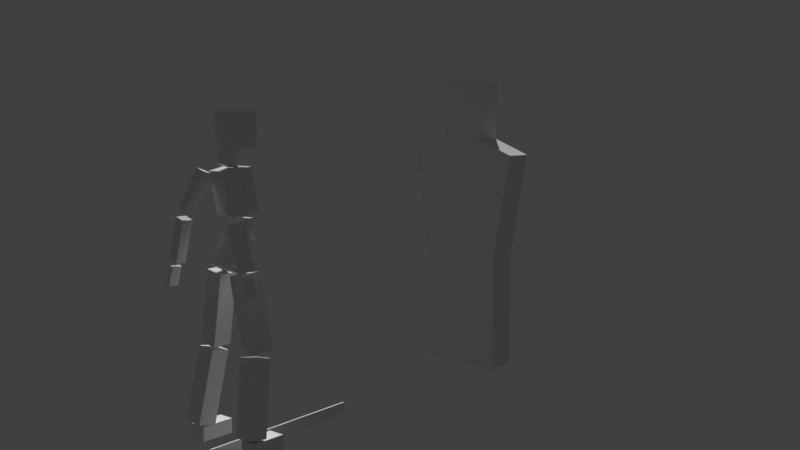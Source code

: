# Source: rig-cubes.blend  (saved by Blender 2.79.0; exported with 4.5.12 LTS)
import bpy
from mathutils import Matrix  # noqa: F401  (used for matrix-valued properties, if any)

bpy.ops.wm.read_factory_settings(use_empty=True)
scene = bpy.context.scene
scene.name = 'Scene'

# ---- collections
col_collection_1 = bpy.data.collections.new('Collection 1'); scene.collection.children.link(col_collection_1)
col_collection_20 = bpy.data.collections.new('Collection 20'); scene.collection.children.link(col_collection_20)
col_collection_20.hide_render = True
col_collection_20.hide_viewport = True

# ---- world
world_world = bpy.data.worlds.new('World'); scene.world = world_world
world_world.color = (0.05088, 0.05088, 0.05088)
world_world.use_sun_shadow = False
world_world.sun_shadow_jitter_overblur = 0.0
world_world.cycles.sampling_method = 'MANUAL'

# ---- cameras
cam_camera = bpy.data.cameras.new('Camera')
cam_camera.clip_end = 100.0
cam_camera.lens = 35.0
cam_camera.sensor_width = 32.0
cam_camera.sensor_height = 18.0
cam_camera.display_size = 2.0
cam_camera.dof.focus_distance = 0.0
cam_camera.dof.aperture_fstop = 128.0
cam_camera.dof.aperture_blades = 6

# ---- meshes
me_cube = bpy.data.meshes.new('Cube')
me_cube.from_pydata([(-0.005, -0.03, -0.7), (-0.005, -0.03, 0.7), (-0.005, 0.03, -0.7), (-0.005, 0.03, 0.7), (0.005, -0.03, -0.7), (0.005, -0.03, 0.7), (0.005, 0.03, -0.7), (0.005, 0.03, 0.7)], [], [(0, 1, 3, 2), (2, 3, 7, 6), (6, 7, 5, 4), (4, 5, 1, 0), (2, 6, 4, 0), (7, 3, 1, 5)])
me_cube.use_remesh_preserve_volume = False
me_cube.use_remesh_preserve_attributes = False
me_cube.use_mirror_vertex_groups = False
me_cube.update()
me_head = bpy.data.meshes.new('Head')
me_head.from_pydata([(0.0, -1.0, -1.0), (0.0, -1.0, 1.0), (0.0, 1.0, -1.0), (0.0, 1.0, 1.0), (1.0, -1.0, -1.0), (1.0, -1.0, 1.0), (1.0, 1.0, -1.0), (1.0, 1.0, 1.0), (2.361, 1.861, -17.51), (2.361, -0.5818, -17.55), (2.361, 1.841, -16.64), (2.361, -0.6018, -16.68), (3.854, 1.861, -17.51), (3.854, -0.5818, -17.55), (3.854, 1.841, -16.64), (3.854, -0.6018, -16.68), (0.0, 0.3594, -2.012), (0.0, -0.06912, -0.8496), (0.0, 1.243, -1.778), (0.0, 0.8147, -0.6163), (0.6138, 0.3594, -2.012), (0.6138, -0.06912, -0.8496), (0.6138, 1.243, -1.778), (0.6138, 0.8147, -0.6163), (0.0, -0.7488, -4.394), (0.0, -0.1317, -1.932), (0.0, 0.6973, -4.653), (0.0, 1.314, -2.191), (1.501, -0.7488, -4.394), (1.501, -0.1317, -1.932), (1.501, 0.6973, -4.653), (1.501, 1.314, -2.191), (0.0, -0.6506, -6.01), (0.0, -0.6506, -4.792), (0.0, 0.2373, -6.01), (0.0, 0.2373, -4.792), (0.9017, -0.6506, -6.01), (0.9017, -0.6506, -4.792), (0.9017, 0.2373, -6.01), (0.9017, 0.2373, -4.792), (0.0, 0.4251, -7.797), (0.0, -0.6213, -6.206), (0.0, 1.586, -7.251), (0.0, 0.5392, -5.66), (1.349, 0.4251, -7.797), (1.349, -0.6213, -6.206), (1.349, 1.586, -7.251), (1.349, 0.5392, -5.66), (4.659, 2.087, -8.661), (4.12, 2.054, -7.547), (4.665, 2.831, -8.644), (4.126, 2.798, -7.529), (4.964, 2.084, -8.591), (4.425, 2.05, -7.476), (4.969, 2.827, -8.574), (4.43, 2.794, -7.459), (3.786, 1.973, -7.338), (2.596, 2.017, -4.875), (3.792, 2.716, -7.346), (2.601, 2.761, -4.884), (4.649, 1.971, -7.139), (3.459, 2.016, -4.676), (4.655, 2.715, -7.147), (3.464, 2.76, -4.684), (2.419, 2.006, -4.536), (1.421, 1.12, -2.381), (2.424, 2.708, -4.329), (1.426, 1.822, -2.174), (3.29, 1.931, -4.365), (2.292, 1.045, -2.21), (3.295, 2.633, -4.158), (2.297, 1.747, -2.003), (1.749, -0.2193, -12.1), (0.54, -0.1172, -7.843), (1.754, 1.135, -12.13), (0.5448, 1.237, -7.865), (3.376, -0.2179, -11.88), (2.166, -0.1158, -7.622), (3.38, 1.137, -11.9), (2.171, 1.239, -7.645), (2.263, 0.9034, -16.67), (1.705, -0.02627, -12.42), (2.263, 2.236, -16.46), (1.705, 1.306, -12.21), (3.914, 0.8815, -16.57), (3.356, -0.04819, -12.32), (3.914, 2.214, -16.36), (3.356, 1.284, -12.11)], [], [(0, 1, 3, 2), (2, 3, 7, 6), (6, 7, 5, 4), (4, 5, 1, 0), (2, 6, 4, 0), (7, 3, 1, 5), (8, 9, 11, 10), (10, 11, 15, 14), (14, 15, 13, 12), (12, 13, 9, 8), (10, 14, 12, 8), (15, 11, 9, 13), (16, 17, 19, 18), (18, 19, 23, 22), (22, 23, 21, 20), (20, 21, 17, 16), (18, 22, 20, 16), (23, 19, 17, 21), (24, 25, 27, 26), (26, 27, 31, 30), (30, 31, 29, 28), (28, 29, 25, 24), (26, 30, 28, 24), (31, 27, 25, 29), (32, 33, 35, 34), (34, 35, 39, 38), (38, 39, 37, 36), (36, 37, 33, 32), (34, 38, 36, 32), (39, 35, 33, 37), (40, 41, 43, 42), (42, 43, 47, 46), (46, 47, 45, 44), (44, 45, 41, 40), (42, 46, 44, 40), (47, 43, 41, 45), (48, 49, 51, 50), (50, 51, 55, 54), (54, 55, 53, 52), (52, 53, 49, 48), (50, 54, 52, 48), (55, 51, 49, 53), (56, 57, 59, 58), (58, 59, 63, 62), (62, 63, 61, 60), (60, 61, 57, 56), (58, 62, 60, 56), (63, 59, 57, 61), (64, 65, 67, 66), (66, 67, 71, 70), (70, 71, 69, 68), (68, 69, 65, 64), (66, 70, 68, 64), (71, 67, 65, 69), (72, 73, 75, 74), (74, 75, 79, 78), (78, 79, 77, 76), (76, 77, 73, 72), (74, 78, 76, 72), (79, 75, 73, 77), (80, 81, 83, 82), (82, 83, 87, 86), (86, 87, 85, 84), (84, 85, 81, 80), (82, 86, 84, 80), (87, 83, 81, 85)])
me_head.use_remesh_preserve_volume = False
me_head.use_remesh_preserve_attributes = False
me_head.use_mirror_vertex_groups = False
me_head.update()
me_cube_001 = bpy.data.meshes.new('Cube.001')
me_cube_001.from_pydata([(-1.0, -1.0, -1.0), (-0.5033, -1.0, 1.0), (-1.0, 1.0, -1.0), (-0.5033, 1.0, 1.0), (1.0, -1.0, -1.0), (0.5033, -1.0, 1.0), (1.0, 1.0, -1.0), (0.5033, 1.0, 1.0), (-1.0, -1.0, -0.6), (-1.0, -1.0, -0.2), (-1.428, -1.0, 0.4919), (-0.5033, -1.0, 0.6), (-0.5033, 1.0, 0.6), (-1.428, 1.0, 0.4919), (-1.0, 1.0, -0.2), (-1.0, 1.0, -0.6), (0.5033, 1.0, 0.6), (1.428, 1.0, 0.4919), (1.0, 1.0, -0.2), (1.0, 1.0, -0.6), (0.5033, -1.0, 0.6), (1.428, -1.0, 0.4919), (1.0, -1.0, -0.2), (1.0, -1.0, -0.6)], [], [(11, 1, 3, 12), (12, 3, 7, 16), (16, 7, 5, 20), (20, 5, 1, 11), (2, 6, 4, 0), (7, 3, 1, 5), (4, 23, 8, 0), (23, 22, 9, 8), (22, 21, 10, 9), (21, 20, 11, 10), (6, 19, 23, 4), (19, 18, 22, 23), (18, 17, 21, 22), (17, 16, 20, 21), (2, 15, 19, 6), (15, 14, 18, 19), (14, 13, 17, 18), (13, 12, 16, 17), (0, 8, 15, 2), (8, 9, 14, 15), (9, 10, 13, 14), (10, 11, 12, 13)])
me_cube_001.use_remesh_preserve_volume = False
me_cube_001.use_remesh_preserve_attributes = False
me_cube_001.use_mirror_vertex_groups = False
me_cube_001.update()
arm_armature = bpy.data.armatures.new('Armature')  # bones are not reproduced

# ---- objects
ob_armature = bpy.data.objects.new('Armature', arm_armature)
ob_sword = bpy.data.objects.new('Sword', me_cube)
ob_char = bpy.data.objects.new('Char', me_head)
ob_camera = bpy.data.objects.new('Camera', cam_camera)
ob_target = bpy.data.objects.new('Target', me_cube_001)
ob_ctrl_bone_sphere = bpy.data.objects.new('CTRL_Bone_sphere', None)

# ---- transforms, parenting, visibility, modifiers, constraints
ob_armature.location = (0.0, 0.0, 0.0)
ob_armature.show_in_front = True
ob_armature.lineart.crease_threshold = 0.0
ob_sword.parent = ob_armature
ob_sword.matrix_parent_inverse = Matrix(((1.0, -4.075e-08, -6.576e-07, 0.2645), (-1.409e-08, -1.0, -7.567e-10, -0.3599), (-5.98e-07, -1.543e-08, -1.0, 0.8119), (0.0, 0.0, 0.0, 1.0)))
ob_sword.location = (-0.2648, -0.2765, 0.8119)
ob_sword.rotation_euler = (1.571, 0.0, 0.0)
ob_sword.lineart.crease_threshold = 0.0
ob_char.parent = ob_armature
ob_char.location = (-3.978e-10, -0.06169, 1.523)
ob_char.rotation_euler = (-0.00741, -1.645e-18, 6.088e-21)
ob_char.scale = (0.0596, 0.07292, 0.08619)
ob_char.lineart.crease_threshold = 0.0
_vg = ob_char.vertex_groups.new(name='Pelvis')
for _i, _w in zip([32, 33, 34, 36, 37, 38, 41, 42, 43, 45, 46, 47], [0.4283, 0.05294, 0.1006, 0.4101, 0.04019, 0.0834, 0.7878, 0.9997, 0.5462, 0.8304, 0.9997, 0.5661]): _vg.add([_i], _w, 'REPLACE')
_vg = ob_char.vertex_groups.new(name='Root')
for _i, _w in zip([32, 33, 34, 35, 36, 37, 38, 39], [0.9426, 0.9107, 0.9632, 0.7932, 0.9464, 0.9305, 0.9024, 0.9049]): _vg.add([_i], _w, 'REPLACE')
_vg = ob_char.vertex_groups.new(name='Spine')
for _i, _w in zip([24, 25, 26, 27, 28, 30, 33, 34, 35, 37, 39], [0.907, 0.006153, 0.8967, 0.01286, 0.8894, 0.9097, 0.147, 0.07745, 0.6896, 0.003388, 0.07522]): _vg.add([_i], _w, 'REPLACE')
_vg = ob_char.vertex_groups.new(name='UpperSpine')
for _i, _w in zip([0, 2, 4, 6, 16, 17, 18, 19, 20, 21, 22, 23, 24, 25, 26, 27, 28, 29, 30, 31, 33, 34, 35, 37, 38, 39, 43, 47, 56, 57, 58, 59, 65, 67, 69], [0.0, 0.0, 0.0, 0.0, 0.1016, 0.000808, 0.02154, 6.754e-11, 0.1016, 0.0005036, 0.02167, 0.01136, 0.9415, 0.9943, 0.9967, 0.9945, 0.9415, 0.9943, 0.9575, 0.9945, 0.7812, 0.0, 0.7812, 0.7812, 0.0, 0.7812, 0.0, 0.0, 0.0, 0.0, 0.0, 0.0, 0.1337, 0.0003618, 0.0]): _vg.add([_i], _w, 'REPLACE')
_vg = ob_char.vertex_groups.new(name='Neck')
for _i, _w in zip([0, 1, 2, 4, 5, 6, 7, 16, 17, 18, 19, 20, 21, 22, 23], [0.4368, 0.06812, 0.2577, 0.4384, 0.06793, 0.2588, 0.004141, 0.2008, 0.7414, 0.4962, 0.9292, 0.8229, 0.8388, 0.5409, 0.9339]): _vg.add([_i], _w, 'REPLACE')
_vg = ob_char.vertex_groups.new(name='Head')
for _i, _w in zip([0, 1, 2, 3, 4, 5, 6, 7], [0.5632, 0.9319, 0.7423, 0.9772, 0.5616, 0.9321, 0.7412, 0.9729]): _vg.add([_i], _w, 'REPLACE')
_vg = ob_char.vertex_groups.new(name='Collarbone.l')
for _i, _w in zip([25, 27, 28, 29, 30, 31], [0.02827, 0.03976, 0.09626, 0.9422, 0.07836, 0.9527]): _vg.add([_i], _w, 'REPLACE')
_vg = ob_char.vertex_groups.new(name='DEF_UpperArm.l')
for _i, _w in zip([64, 65, 66, 67, 68, 69, 70, 71], [0.5, 0.5, 0.5, 0.5, 0.5, 0.5, 0.5, 0.5]): _vg.add([_i], _w, 'REPLACE')
_vg = ob_char.vertex_groups.new(name='DEF_Forearm.l')
for _i, _w in zip([56, 57, 58, 59, 60, 61, 62, 63], [0.5, 0.5, 0.5, 0.5, 0.5, 0.5, 0.5, 0.5]): _vg.add([_i], _w, 'REPLACE')
_vg = ob_char.vertex_groups.new(name='Hand.l')
_vg = ob_char.vertex_groups.new(name='FingerIndex1.l')
for _i, _w in zip([48, 52, 54], [0.03699, 0.8276, 0.02175]): _vg.add([_i], _w, 'REPLACE')
_vg = ob_char.vertex_groups.new(name='FingerIndex2.l')
for _i, _w in zip([48, 52], [0.9351, 0.1235]): _vg.add([_i], _w, 'REPLACE')
_vg = ob_char.vertex_groups.new(name='FingerIndex3.l')
_vg = ob_char.vertex_groups.new(name='FingerMiddle1.l')
_vg = ob_char.vertex_groups.new(name='FingerMiddle2.l')
_vg = ob_char.vertex_groups.new(name='FingerMiddle3.l')
_vg = ob_char.vertex_groups.new(name='FingerRing1.l')
_vg = ob_char.vertex_groups.new(name='FingerRing2.l')
_vg = ob_char.vertex_groups.new(name='FingerRing3.l')
_vg = ob_char.vertex_groups.new(name='FingerPinky1.l')
_vg = ob_char.vertex_groups.new(name='FingerPinky2.l')
for _i, _w in zip([50, 51, 52, 54, 55], [0.9865, 0.2434, 0.02256, 0.946, 0.2422]): _vg.add([_i], _w, 'REPLACE')
_vg = ob_char.vertex_groups.new(name='FingerPinky3.l')
_vg = ob_char.vertex_groups.new(name='FingerThumb0.l')
for _i, _w in zip([49, 51, 53, 55], [0.9867, 0.7438, 0.9805, 0.7434]): _vg.add([_i], _w, 'REPLACE')
_vg = ob_char.vertex_groups.new(name='FingerThumb1.l')
_vg = ob_char.vertex_groups.new(name='FingerThumb2.l')
_vg = ob_char.vertex_groups.new(name='UpperArmIK.l')
for _i, _w in zip([64, 65, 66, 67, 68, 69, 70, 71], [0.5, 0.5, 0.5, 0.5, 0.5, 0.5, 0.5, 0.5]): _vg.add([_i], _w, 'REPLACE')
_vg = ob_char.vertex_groups.new(name='ForearmIK.l')
for _i, _w in zip([56, 57, 58, 59, 60, 61, 62, 63], [0.5, 0.5, 0.5, 0.5, 0.5, 0.5, 0.5, 0.5]): _vg.add([_i], _w, 'REPLACE')
_vg = ob_char.vertex_groups.new(name='Collarbone.r')
for _i, _w in zip([24, 25, 26, 27, 29, 31], [0.07901, 0.9328, 0.0887, 0.9237, 0.01731, 0.004289]): _vg.add([_i], _w, 'REPLACE')
_vg = ob_char.vertex_groups.new(name='DEF_UpperArm.r')
_vg = ob_char.vertex_groups.new(name='DEF_Forearm.r')
_vg = ob_char.vertex_groups.new(name='Hand.r')
_vg = ob_char.vertex_groups.new(name='FingerIndex1.r')
_vg = ob_char.vertex_groups.new(name='FingerIndex2.r')
_vg = ob_char.vertex_groups.new(name='FingerIndex3.r')
_vg = ob_char.vertex_groups.new(name='FingerMiddle1.r')
_vg = ob_char.vertex_groups.new(name='FingerMiddle2.r')
_vg = ob_char.vertex_groups.new(name='FingerMiddle3.r')
_vg = ob_char.vertex_groups.new(name='FingerRing1.r')
_vg = ob_char.vertex_groups.new(name='FingerRing2.r')
_vg = ob_char.vertex_groups.new(name='FingerRing3.r')
_vg = ob_char.vertex_groups.new(name='FingerPinky1.r')
_vg = ob_char.vertex_groups.new(name='FingerPinky2.r')
_vg = ob_char.vertex_groups.new(name='FingerPinky3.r')
_vg = ob_char.vertex_groups.new(name='FingerThumb0.r')
_vg = ob_char.vertex_groups.new(name='FingerThumb1.r')
_vg = ob_char.vertex_groups.new(name='FingerThumb2.r')
_vg = ob_char.vertex_groups.new(name='CTRL_IK_UpperArm.r')
_vg = ob_char.vertex_groups.new(name='CTRL_IK_Forearm.r')
_vg = ob_char.vertex_groups.new(name='UpperLeg.l')
for _i, _w in zip([41, 42, 43, 44, 45, 46, 47, 72, 73, 74, 75, 76, 77, 78, 79], [0.02494, 0.0681, 0.1114, 0.9883, 0.135, 0.8515, 0.3102, 0.9512, 0.9914, 0.9862, 0.9941, 0.5681, 0.9932, 0.9439, 0.9976]): _vg.add([_i], _w, 'REPLACE')
_vg = ob_char.vertex_groups.new(name='LowerLeg.l')
for _i, _w in zip([8, 10, 12, 14, 15, 72, 76, 78, 80, 81, 82, 83, 84, 85, 86, 87], [0.003673, 0.05596, 0.09161, 0.4538, 0.008806, 0.04754, 0.4319, 0.05606, 1.0, 1.0, 1.0, 1.0, 1.0, 1.0, 1.0, 1.0]): _vg.add([_i], _w, 'REPLACE')
_vg = ob_char.vertex_groups.new(name='Foot.l')
for _i, _w in zip([8, 9, 10, 11, 12, 13, 14, 15], [0.9033, 0.05101, 0.8984, 0.07729, 0.8466, 0.0001501, 0.5287, 0.05074]): _vg.add([_i], _w, 'REPLACE')
_vg = ob_char.vertex_groups.new(name='Toes.l')
for _i, _w in zip([8, 9, 10, 11, 12, 13, 15], [0.06985, 0.9458, 0.04137, 0.9129, 0.06175, 0.9704, 0.9199]): _vg.add([_i], _w, 'REPLACE')
_vg = ob_char.vertex_groups.new(name='UpperLeg.r')
for _i, _w in zip([40, 41, 42, 43, 45, 46, 47], [0.9796, 0.1747, 0.8877, 0.3424, 0.01923, 0.09136, 0.1237]): _vg.add([_i], _w, 'REPLACE')
_vg = ob_char.vertex_groups.new(name='LowerLeg.r')
_vg = ob_char.vertex_groups.new(name='Foot.r')
_vg = ob_char.vertex_groups.new(name='Toes.r')
_m = ob_char.modifiers.new('Mirror', 'MIRROR')
_m.use_clip = True
_m.merge_threshold = 0.0458
_m = ob_char.modifiers.new('Armature', 'ARMATURE')
_m.object = ob_armature
ob_camera.location = (-3.202, 2.641, 1.551)
ob_camera.rotation_euler = (1.456, -6.944e-08, 3.827)
ob_camera.hide_viewport = True
ob_camera.lineart.crease_threshold = 0.0
ob_target.location = (2.038e-16, -1.989, 0.9179)
ob_target.scale = (0.25, 0.1, 0.9)
ob_target.hide_viewport = True
ob_target.lineart.crease_threshold = 0.0
ob_ctrl_bone_sphere.location = (0.0, 0.0, 0.0)
ob_ctrl_bone_sphere.empty_display_type = 'SPHERE'
ob_ctrl_bone_sphere.empty_display_size = 0.512
ob_ctrl_bone_sphere.empty_image_offset = (0.0, 0.0)
ob_ctrl_bone_sphere.lineart.crease_threshold = 0.0

# ---- collection membership
col_collection_1.objects.link(ob_armature)
col_collection_1.objects.link(ob_sword)
col_collection_1.objects.link(ob_char)
col_collection_1.objects.link(ob_camera)
col_collection_1.objects.link(ob_target)
col_collection_20.objects.link(ob_ctrl_bone_sphere)

# ---- scene / render settings (as saved in the file)
scene.camera = ob_camera
scene.frame_start = 0; scene.frame_end = 60; scene.frame_set(10)
scene.render.engine = 'BLENDER_EEVEE_NEXT'
scene.render.resolution_percentage = 50
scene.render.fps = 30
scene.render.dither_intensity = 0.0
scene.cycles.use_denoising = False
scene.cycles.samples = 128
scene.cycles.sampling_pattern = 'TABULATED_SOBOL'
scene.cycles.use_adaptive_sampling = False
scene.cycles.use_light_tree = False
scene.cycles.blur_glossy = 0.0
scene.cycles.sample_clamp_indirect = 0.0
scene.view_settings.view_transform = 'Standard'
bpy.context.view_layer.update()

# ---- added for rendering (the .blend has no usable light): sun
light_auto_sun = bpy.data.lights.new('AutoSun', 'SUN')
light_auto_sun.energy = 3.0
light_auto_sun.angle = 0.0523599
ob_auto_sun = bpy.data.objects.new('AutoSun', light_auto_sun)
scene.collection.objects.link(ob_auto_sun)
ob_auto_sun.rotation_euler = (0.872665, 0.174533, 0.523599)
bpy.context.view_layer.update()
